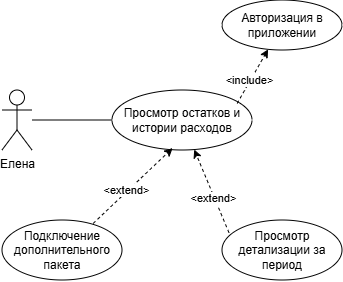

The diagram above was exported from draw.io. Its source (the exported page's mxGraphModel, read from the mxfile embedded in the PNG):
<mxGraphModel dx="613" dy="425" grid="1" gridSize="10" guides="1" tooltips="1" connect="1" arrows="1" fold="1" page="1" pageScale="1" pageWidth="827" pageHeight="1169" math="0" shadow="0">
  <root>
    <mxCell id="0" />
    <mxCell id="1" parent="0" />
    <mxCell id="ChTxqruQhAwzKLpYy7xG-1" parent="1" style="shape=umlActor;verticalLabelPosition=bottom;verticalAlign=top;html=1;outlineConnect=0;" value="Елена" vertex="1">
      <mxGeometry height="60" width="30" x="310" y="240" as="geometry" />
    </mxCell>
    <mxCell id="ChTxqruQhAwzKLpYy7xG-2" parent="1" style="ellipse;whiteSpace=wrap;html=1;" value="Просмотр остатков и истории расходов" vertex="1">
      <mxGeometry height="60" width="140" x="420" y="240" as="geometry" />
    </mxCell>
    <mxCell id="ChTxqruQhAwzKLpYy7xG-3" edge="1" parent="1" source="ChTxqruQhAwzKLpYy7xG-1" style="endArrow=none;html=1;rounded=0;entryX=0;entryY=0.5;entryDx=0;entryDy=0;" target="ChTxqruQhAwzKLpYy7xG-2" value="">
      <mxGeometry height="50" relative="1" width="50" as="geometry">
        <mxPoint x="470" y="410" as="sourcePoint" />
        <mxPoint x="520" y="360" as="targetPoint" />
      </mxGeometry>
    </mxCell>
    <mxCell id="ChTxqruQhAwzKLpYy7xG-4" edge="1" parent="1" source="ChTxqruQhAwzKLpYy7xG-2" style="endArrow=classic;dashed=1;html=1;rounded=0;exitX=0.894;exitY=0.223;exitDx=0;exitDy=0;exitPerimeter=0;endFill=1;" target="ChTxqruQhAwzKLpYy7xG-6" value="">
      <mxGeometry height="50" relative="1" width="50" as="geometry">
        <mxPoint x="520" y="320" as="sourcePoint" />
        <mxPoint x="600" y="170" as="targetPoint" />
      </mxGeometry>
    </mxCell>
    <mxCell id="ChTxqruQhAwzKLpYy7xG-5" connectable="0" parent="ChTxqruQhAwzKLpYy7xG-4" style="edgeLabel;html=1;align=center;verticalAlign=middle;resizable=0;points=[];" value="&amp;lt;include&amp;gt;" vertex="1">
      <mxGeometry relative="1" x="-0.1478" y="2" as="geometry">
        <mxPoint as="offset" />
      </mxGeometry>
    </mxCell>
    <mxCell id="ChTxqruQhAwzKLpYy7xG-6" parent="1" style="ellipse;whiteSpace=wrap;html=1;" value="Авторизация в приложении" vertex="1">
      <mxGeometry height="50" width="120" x="530" y="150" as="geometry" />
    </mxCell>
    <mxCell id="ChTxqruQhAwzKLpYy7xG-7" parent="1" style="ellipse;whiteSpace=wrap;html=1;" value="Подключение дополнительного пакета" vertex="1">
      <mxGeometry height="60" width="120" x="310" y="370" as="geometry" />
    </mxCell>
    <mxCell id="ChTxqruQhAwzKLpYy7xG-8" edge="1" parent="1" source="ChTxqruQhAwzKLpYy7xG-7" style="endArrow=classic;dashed=1;html=1;rounded=0;exitX=0.76;exitY=0.057;exitDx=0;exitDy=0;exitPerimeter=0;endFill=1;entryX=0.433;entryY=0.968;entryDx=0;entryDy=0;entryPerimeter=0;" target="ChTxqruQhAwzKLpYy7xG-2" value="">
      <mxGeometry height="50" relative="1" width="50" as="geometry">
        <mxPoint x="540" y="365" as="sourcePoint" />
        <mxPoint x="621" y="290" as="targetPoint" />
      </mxGeometry>
    </mxCell>
    <mxCell id="ChTxqruQhAwzKLpYy7xG-9" connectable="0" parent="ChTxqruQhAwzKLpYy7xG-8" style="edgeLabel;html=1;align=center;verticalAlign=middle;resizable=0;points=[];" value="&amp;lt;extend&amp;gt;" vertex="1">
      <mxGeometry relative="1" x="-0.1478" y="2" as="geometry">
        <mxPoint as="offset" />
      </mxGeometry>
    </mxCell>
    <mxCell id="ChTxqruQhAwzKLpYy7xG-12" parent="1" style="ellipse;whiteSpace=wrap;html=1;" value="Просмотр детализации за период" vertex="1">
      <mxGeometry height="60" width="120" x="530" y="370" as="geometry" />
    </mxCell>
    <mxCell id="ChTxqruQhAwzKLpYy7xG-13" edge="1" parent="1" source="ChTxqruQhAwzKLpYy7xG-12" style="endArrow=classic;dashed=1;html=1;rounded=0;endFill=1;exitX=0.058;exitY=0.211;exitDx=0;exitDy=0;exitPerimeter=0;" target="ChTxqruQhAwzKLpYy7xG-2" value="">
      <mxGeometry height="50" relative="1" width="50" as="geometry">
        <mxPoint x="530" y="460" as="sourcePoint" />
        <mxPoint x="688" y="380" as="targetPoint" />
      </mxGeometry>
    </mxCell>
    <mxCell id="ChTxqruQhAwzKLpYy7xG-14" connectable="0" parent="ChTxqruQhAwzKLpYy7xG-13" style="edgeLabel;html=1;align=center;verticalAlign=middle;resizable=0;points=[];" value="&amp;lt;extend&amp;gt;" vertex="1">
      <mxGeometry relative="1" x="-0.1478" y="2" as="geometry">
        <mxPoint as="offset" />
      </mxGeometry>
    </mxCell>
  </root>
</mxGraphModel>